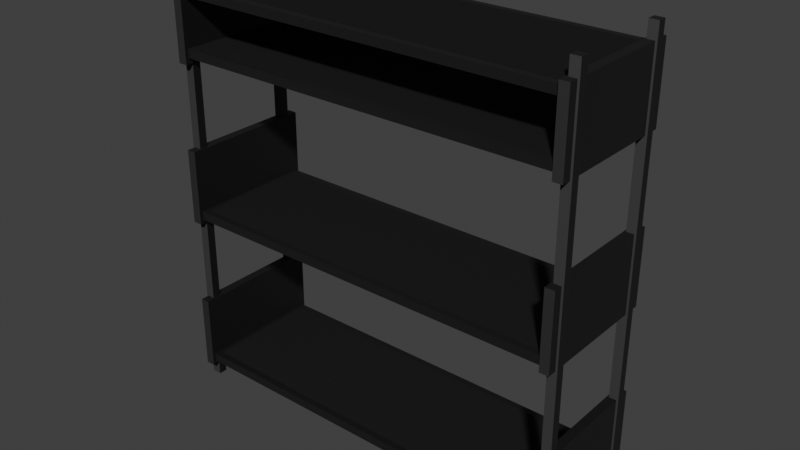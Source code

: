 # Source: rack.blend  (saved by Blender 3.3.6; exported with 4.5.12 LTS)
import bpy
from mathutils import Matrix  # noqa: F401  (used for matrix-valued properties, if any)

bpy.ops.wm.read_factory_settings(use_empty=True)
scene = bpy.context.scene
scene.name = 'Scene'

# ---- collections
col_rack = bpy.data.collections.new('rack'); scene.collection.children.link(col_rack)

# ---- images (referenced by path relative to the original .blend; pixels are not part of the script)
import os
ASSET_DIR = os.environ.get("B2B_ASSET_DIR", "")  # directory of the original .blend (textures are referenced by path, not embedded)
HERE = os.path.dirname(os.path.abspath(__file__))  # packed textures are extracted next to this script under _unpacked/

def load_image(name, relpath, width, height, colorspace="sRGB"):
    """Load a texture the original file referenced (path relative to the .blend, or extracted next to this script)."""
    p = next((c for c in (os.path.join(HERE, relpath), os.path.join(ASSET_DIR, relpath)) if relpath and os.path.exists(c)), "")
    if p:
        img = bpy.data.images.load(p, check_existing=True)
        img.name = name
    else:  # same state as the original file: an image datablock whose file is absent (Cycles renders it pink)
        img = bpy.data.images.new(name, width, height)
        img.source = "FILE"
        img.filepath = "//" + (relpath or name)
    img.colorspace_settings.name = colorspace
    return img
img_metalcladdingcontinuouswavy004_disp16_4k = load_image('MetalCladdingContinuousWavy004_DISP16_4K', 'textures/MetalCladdingContinuousWavy004_DISP16_4K.tif', 1024, 1024, 'Non-Color')
img_metalcladdingcontinuouswavy004_bump16_4k = load_image('MetalCladdingContinuousWavy004_BUMP16_4K', 'textures/MetalCladdingContinuousWavy004_BUMP16_4K.tif', 1024, 1024, 'Non-Color')
img_metalcladdingcontinuouswavy004_nrm_4k = load_image('MetalCladdingContinuousWavy004_NRM_4K', 'textures/MetalCladdingContinuousWavy004_NRM_4K.png', 1024, 1024, 'Non-Color')
img_metalcladdingcontinuouswavy004_gloss_4k = load_image('MetalCladdingContinuousWavy004_GLOSS_4K', 'textures/MetalCladdingContinuousWavy004_GLOSS_4K.jpg', 1024, 1024, 'Non-Color')
img_metalcladdingcontinuouswavy004_col_4k = load_image('MetalCladdingContinuousWavy004_COL_4K', 'textures/MetalCladdingContinuousWavy004_COL_4K.jpg', 1024, 1024, 'sRGB')
img_terrazzovenetianmattewhite001_disp16_4k = load_image('TerrazzoVenetianMatteWhite001_DISP16_4K', 'TerrazzoVenetianMatteWhite001_DISP16_4K.tif', 1024, 1024, 'Non-Color')
img_terrazzovenetianmattewhite001_bump16_4k = load_image('TerrazzoVenetianMatteWhite001_BUMP16_4K', 'TerrazzoVenetianMatteWhite001_BUMP16_4K.tif', 1024, 1024, 'Non-Color')
img_terrazzovenetianmattewhite001_nrm_4k = load_image('TerrazzoVenetianMatteWhite001_NRM_4K', 'TerrazzoVenetianMatteWhite001_NRM_4K.png', 1024, 1024, 'Non-Color')
img_terrazzovenetianmattewhite001_gloss_4k = load_image('TerrazzoVenetianMatteWhite001_GLOSS_4K', 'TerrazzoVenetianMatteWhite001_GLOSS_4K.jpg', 1024, 1024, 'Non-Color')
img_terrazzovenetianmattewhite001_ao_4k = load_image('TerrazzoVenetianMatteWhite001_AO_4K', 'TerrazzoVenetianMatteWhite001_AO_4K.jpg', 1024, 1024, 'Non-Color')
img_terrazzovenetianmattewhite001_col_4k = load_image('TerrazzoVenetianMatteWhite001_COL_4K', 'TerrazzoVenetianMatteWhite001_COL_4K.jpg', 1024, 1024, 'sRGB')

# ---- materials (node trees are filled in below, after node groups)
mat_metal__gray = bpy.data.materials.new('Metal  Gray')
mat_metal__gray.displacement_method = 'BOTH'
mat_metal__gray.use_transparent_shadow = False
mat_terrazo_black = bpy.data.materials.new('Terrazo Black')
mat_terrazo_black.displacement_method = 'BOTH'
mat_terrazo_black.use_transparent_shadow = False

# ---- node groups
ng_poliigon_adjustments_001 = bpy.data.node_groups.new('.Poliigon_Adjustments.001', 'ShaderNodeTree')
_s = ng_poliigon_adjustments_001.interface.new_socket(name='Base Color', in_out='OUTPUT', socket_type='NodeSocketColor')
_s.default_value = (0.0, 0.0, 0.0, 0.0)
_s = ng_poliigon_adjustments_001.interface.new_socket(name='Subsurface Color', in_out='OUTPUT', socket_type='NodeSocketColor')
_s = ng_poliigon_adjustments_001.interface.new_socket(name='Metalness', in_out='OUTPUT', socket_type='NodeSocketFloat')
_s = ng_poliigon_adjustments_001.interface.new_socket(name='Roughness', in_out='OUTPUT', socket_type='NodeSocketFloat')
_s.min_value = 0.0
_s.max_value = 0.0
_s = ng_poliigon_adjustments_001.interface.new_socket(name='Transmission', in_out='OUTPUT', socket_type='NodeSocketFloat')
_s = ng_poliigon_adjustments_001.interface.new_socket(name='Alpha', in_out='OUTPUT', socket_type='NodeSocketFloat')
_s.default_value = 0.01
_s.min_value = -1e+04
_s.max_value = 1e+04
_s = ng_poliigon_adjustments_001.interface.new_socket(name='Normal', in_out='OUTPUT', socket_type='NodeSocketVector')
_s = ng_poliigon_adjustments_001.interface.new_socket(name='Height', in_out='OUTPUT', socket_type='NodeSocketFloat')
_s = ng_poliigon_adjustments_001.interface.new_socket(name='Scale', in_out='INPUT', socket_type='NodeSocketFloat')
_s.default_value = 1.0
_s.min_value = 0.0
_s.max_value = 1000.0
_s = ng_poliigon_adjustments_001.interface.new_socket(name='COLOR', in_out='INPUT', socket_type='NodeSocketColor')
_s.default_value = (1.0, 1.0, 1.0, 1.0)
_s = ng_poliigon_adjustments_001.interface.new_socket(name='Hue Adj.', in_out='INPUT', socket_type='NodeSocketFloat')
_s.min_value = -10.0
_s.max_value = 10.0
_s = ng_poliigon_adjustments_001.interface.new_socket(name='Saturation Adj.', in_out='INPUT', socket_type='NodeSocketFloat')
_s.min_value = -10.0
_s.max_value = 10.0
_s = ng_poliigon_adjustments_001.interface.new_socket(name='Value Adj.', in_out='INPUT', socket_type='NodeSocketFloat')
_s.min_value = -10.0
_s.max_value = 10.0
_s = ng_poliigon_adjustments_001.interface.new_socket(name='Brightness Adj.', in_out='INPUT', socket_type='NodeSocketFloat')
_s.min_value = -10.0
_s.max_value = 10.0
_s = ng_poliigon_adjustments_001.interface.new_socket(name='Contrast Adj.', in_out='INPUT', socket_type='NodeSocketFloat')
_s.min_value = -10.0
_s.max_value = 10.0
_s = ng_poliigon_adjustments_001.interface.new_socket(name='SSS', in_out='INPUT', socket_type='NodeSocketColor')
_s = ng_poliigon_adjustments_001.interface.new_socket(name='Subsurface Multiplier', in_out='INPUT', socket_type='NodeSocketFloat')
_s = ng_poliigon_adjustments_001.interface.new_socket(name='METALNESS', in_out='INPUT', socket_type='NodeSocketColor')
_s = ng_poliigon_adjustments_001.interface.new_socket(name='ROUGHNESS', in_out='INPUT', socket_type='NodeSocketColor')
_s.default_value = (0.8, 0.8, 0.8, 1.0)
_s = ng_poliigon_adjustments_001.interface.new_socket(name='Roughness Adj.', in_out='INPUT', socket_type='NodeSocketFloat')
_s.min_value = 0.0
_s.max_value = 10.0
_s = ng_poliigon_adjustments_001.interface.new_socket(name='Alpha', in_out='INPUT', socket_type='NodeSocketFloat')
_s.default_value = 1.0
_s.min_value = 0.0
_s.max_value = 1.0
_s = ng_poliigon_adjustments_001.interface.new_socket(name='DISPLACEMENT', in_out='INPUT', socket_type='NodeSocketColor')
_s = ng_poliigon_adjustments_001.interface.new_socket(name='Displacement Strength', in_out='INPUT', socket_type='NodeSocketFloat')
_s.min_value = -100.0
_s.max_value = 100.0
_s = ng_poliigon_adjustments_001.interface.new_socket(name='Displacement Mid-level', in_out='INPUT', socket_type='NodeSocketFloat')
_s.min_value = -100.0
_s.max_value = 100.0
_s = ng_poliigon_adjustments_001.interface.new_socket(name='Normal', in_out='INPUT', socket_type='NodeSocketVector')
_s = ng_poliigon_adjustments_001.interface.new_socket(name='Transmission', in_out='INPUT', socket_type='NodeSocketFloat')
_N = ng_poliigon_adjustments_001.nodes; _L = ng_poliigon_adjustments_001.links
n0 = _N.new('ShaderNodeHueSaturation'); n0.name = 'COLOR Adjust'; n0.location = (-60, 320)
n0.label = 'COLOR Adjust'
n1 = _N.new('ShaderNodeMath'); n1.name = 'ROUGHNESS Multiply'; n1.location = (-74, -60)
n1.label = 'ROUGHNESS Multiply'
n1.hide = True
n1.operation = 'MULTIPLY'
n2 = _N.new('ShaderNodeMath'); n2.name = 'ROUGHNESS Fix Pre'; n2.location = (-74, -140)
n2.label = 'ROUGHNESS Fix Pre'
n2.hide = True
n2.operation = 'SUBTRACT'
n2.inputs[1].default_value = 1.0
n3 = _N.new('ShaderNodeMath'); n3.name = 'Disp Fix Mult'; n3.location = (-74, -319)
n3.label = 'Disp Fix Mult'
n3.hide = True
n3.operation = 'MULTIPLY'
n4 = _N.new('ShaderNodeBrightContrast'); n4.name = 'Bright/Contrast'; n4.location = (127, 220)
n5 = _N.new('ShaderNodeMath'); n5.name = 'Roughness Fix'; n5.location = (127, -100)
n5.label = 'Roughness Fix'
n5.hide = True
n6 = _N.new('ShaderNodeMath'); n6.name = 'Math.010'; n6.location = (127, 20)
n6.hide = True
n6.operation = 'MULTIPLY'
n6.use_clamp = True
n7 = _N.new('NodeGroupOutput'); n7.name = 'Group Output'; n7.location = (385, 80)
n8 = _N.new('ShaderNodeMath'); n8.name = 'Disp Fix'; n8.location = (127, -270)
n8.label = 'Disp Fix'
n8.hide = True
n9 = _N.new('ShaderNodeMath'); n9.name = 'Math.002'; n9.location = (-242, 320)
n9.hide = True
n9.operation = 'DIVIDE'
n9.inputs[1].default_value = 20.0
n10 = _N.new('ShaderNodeMath'); n10.name = 'Math.004'; n10.location = (-242, 280)
n10.hide = True
n10.operation = 'DIVIDE'
n10.inputs[1].default_value = 10.0
n11 = _N.new('ShaderNodeMath'); n11.name = 'Math.006'; n11.location = (-242, 240)
n11.hide = True
n11.operation = 'DIVIDE'
n11.inputs[1].default_value = 10.0
n12 = _N.new('ShaderNodeMath'); n12.name = 'Math.007'; n12.location = (-242, 140)
n12.hide = True
n12.operation = 'MULTIPLY'
n12.inputs[1].default_value = 0.1
n13 = _N.new('ShaderNodeMath'); n13.name = 'Math.008'; n13.location = (-242, 100)
n13.hide = True
n13.operation = 'MULTIPLY'
n13.inputs[1].default_value = 0.1
n14 = _N.new('ShaderNodeMath'); n14.name = 'Roughness'; n14.location = (-242, -100)
n14.label = 'Roughness'
n14.hide = True
n14.inputs[1].default_value = 1.0
n15 = _N.new('ShaderNodeInvert'); n15.name = 'Disp Fix Invert'; n15.location = (-242, -319)
n15.label = 'Disp Fix Invert'
n15.hide = True
n16 = _N.new('ShaderNodeMath'); n16.name = 'DISPLACEMENT Adjust'; n16.location = (-242, -216)
n16.label = 'DISPLACEMENT Adjust'
n16.hide = True
n16.operation = 'MULTIPLY'
n17 = _N.new('ShaderNodeMath'); n17.name = 'Math.001'; n17.location = (-420, 320)
n17.hide = True
n17.inputs[1].default_value = 10.0
n18 = _N.new('ShaderNodeMath'); n18.name = 'Math.003'; n18.location = (-420, 280)
n18.hide = True
n18.inputs[1].default_value = 10.0
n19 = _N.new('ShaderNodeMath'); n19.name = 'Math.005'; n19.location = (-420, 240)
n19.hide = True
n19.inputs[1].default_value = 10.0
n20 = _N.new('ShaderNodeMath'); n20.name = 'DISPLACEMENT Height'; n20.location = (-74, -270)
n20.label = 'DISPLACEMENT Height'
n20.hide = True
n21 = _N.new('NodeGroupInput'); n21.name = 'Group Input'; n21.location = (-740, 140)
_L.new(n1.outputs[0], n5.inputs[0])
_L.new(n2.outputs[0], n5.inputs[1])
_L.new(n0.outputs[0], n4.inputs[0])
_L.new(n21.outputs[5], n12.inputs[0])
_L.new(n21.outputs[6], n13.inputs[0])
_L.new(n4.outputs[0], n7.inputs[0])
_L.new(n5.outputs[0], n7.inputs[3])
_L.new(n21.outputs[11], n14.inputs[0])
_L.new(n21.outputs[1], n0.inputs[4])
_L.new(n14.outputs[0], n1.inputs[1])
_L.new(n14.outputs[0], n2.inputs[0])
_L.new(n21.outputs[10], n1.inputs[0])
_L.new(n21.outputs[12], n7.inputs[5])
_L.new(n21.outputs[9], n7.inputs[2])
_L.new(n21.outputs[2], n17.inputs[0])
_L.new(n17.outputs[0], n9.inputs[0])
_L.new(n18.outputs[0], n10.inputs[0])
_L.new(n21.outputs[3], n18.inputs[0])
_L.new(n19.outputs[0], n11.inputs[0])
_L.new(n21.outputs[4], n19.inputs[0])
_L.new(n9.outputs[0], n0.inputs[0])
_L.new(n10.outputs[0], n0.inputs[1])
_L.new(n11.outputs[0], n0.inputs[2])
_L.new(n12.outputs[0], n4.inputs[1])
_L.new(n13.outputs[0], n4.inputs[2])
_L.new(n16.outputs[0], n20.inputs[0])
_L.new(n20.outputs[0], n8.inputs[0])
_L.new(n15.outputs[0], n3.inputs[0])
_L.new(n3.outputs[0], n8.inputs[1])
_L.new(n21.outputs[13], n16.inputs[0])
_L.new(n21.outputs[15], n20.inputs[1])
_L.new(n21.outputs[16], n7.inputs[6])
_L.new(n21.outputs[14], n16.inputs[1])
_L.new(n21.outputs[14], n15.inputs[1])
_L.new(n21.outputs[7], n6.inputs[0])
_L.new(n6.outputs[0], n7.inputs[1])
_L.new(n21.outputs[8], n6.inputs[1])
_L.new(n8.outputs[0], n7.inputs[7])
_L.new(n21.outputs[17], n7.inputs[4])
n7.is_active_output = True
ng_simple_uv_mapping_004 = bpy.data.node_groups.new('.simple_uv_mapping.004', 'ShaderNodeTree')
_s = ng_simple_uv_mapping_004.interface.new_socket(name='UV', in_out='OUTPUT', socket_type='NodeSocketVector')
_s = ng_simple_uv_mapping_004.interface.new_socket(name='UV', in_out='INPUT', socket_type='NodeSocketVector')
_s.min_value = -1e+04
_s.max_value = 1e+04
_s = ng_simple_uv_mapping_004.interface.new_socket(name='Scale', in_out='INPUT', socket_type='NodeSocketFloat')
_s.default_value = 1.0
_s.min_value = 0.0
_s.max_value = 500.0
_s = ng_simple_uv_mapping_004.interface.new_socket(name='Aspect Ratio', in_out='INPUT', socket_type='NodeSocketFloat')
_s.default_value = 1.0
_s.min_value = 0.0
_s.max_value = 2.0
_s = ng_simple_uv_mapping_004.interface.new_socket(name='Translate X', in_out='INPUT', socket_type='NodeSocketFloat')
_s.min_value = -50.0
_s.max_value = 50.0
_s = ng_simple_uv_mapping_004.interface.new_socket(name='Translate Y', in_out='INPUT', socket_type='NodeSocketFloat')
_s.min_value = -50.0
_s.max_value = 50.0
_s = ng_simple_uv_mapping_004.interface.new_socket(name='Rotation', in_out='INPUT', socket_type='NodeSocketFloat')
_s.min_value = -360.0
_s.max_value = 360.0
_N = ng_simple_uv_mapping_004.nodes; _L = ng_simple_uv_mapping_004.links
n0 = _N.new('ShaderNodeCombineXYZ'); n0.name = 'Combine XYZ'; n0.location = (54, -485)
n0.hide = True
n1 = _N.new('ShaderNodeCombineXYZ'); n1.name = 'Combine XYZ.001'; n1.location = (365, -373)
n1.hide = True
n1.inputs[0].default_value = 1.0
n1.inputs[2].default_value = 1.0
n2 = _N.new('NodeFrame'); n2.name = 'Frame'; n2.location = (-1436, 874)
n2.label = 'Scale'
n2.width = 200
n2.label_size = 64
n3 = _N.new('NodeFrame'); n3.name = 'Frame.001'; n3.location = (-976, 544)
n3.label = 'Aspect Adjust'
n3.width = 369
n3.label_size = 64
n4 = _N.new('NodeFrame'); n4.name = 'Frame.002'; n4.location = (-284, 656)
n4.label = 'Translate'
n4.width = 360
n4.label_size = 64
n5 = _N.new('NodeFrame'); n5.name = 'Frame.003'; n5.location = (800, 800)
n5.label = 'Rotation'
n5.width = 360
n5.label_size = 64
n6 = _N.new('NodeGroupInput'); n6.name = 'Group Input'; n6.location = (-1082, 127)
n7 = _N.new('NodeGroupOutput'); n7.name = 'Group Output'; n7.location = (492, 262)
n8 = _N.new('ShaderNodeMath'); n8.name = 'Math'; n8.location = (-653, -630)
n8.hide = True
n8.operation = 'RADIANS'
n9 = _N.new('ShaderNodeVectorMath'); n9.name = 'Vector Math'; n9.location = (608, -646)
n9.hide = True
n9.operation = 'MULTIPLY'
n10 = _N.new('ShaderNodeVectorMath'); n10.name = 'Vector Math.001'; n10.location = (214, -430)
n10.hide = True
n11 = _N.new('ShaderNodeVectorMath'); n11.name = 'Vector Math.002'; n11.location = (533, -317)
n11.hide = True
n11.operation = 'MULTIPLY'
n12 = _N.new('ShaderNodeVectorRotate'); n12.name = 'Vector Rotate'; n12.location = (-492, -573)
n12.hide = True
n0.parent = n4
n1.parent = n3
n8.parent = n5
n9.parent = n2
n10.parent = n4
n11.parent = n3
n12.parent = n5
_L.new(n6.outputs[0], n9.inputs[0])
_L.new(n6.outputs[3], n0.inputs[0])
_L.new(n6.outputs[4], n0.inputs[1])
_L.new(n6.outputs[2], n1.inputs[1])
_L.new(n9.outputs[0], n11.inputs[0])
_L.new(n0.outputs[0], n10.inputs[1])
_L.new(n11.outputs[0], n10.inputs[0])
_L.new(n1.outputs[0], n11.inputs[1])
_L.new(n6.outputs[1], n9.inputs[1])
_L.new(n10.outputs[0], n12.inputs[0])
_L.new(n6.outputs[5], n8.inputs[0])
_L.new(n12.outputs[0], n7.inputs[0])
_L.new(n8.outputs[0], n12.inputs[3])
n7.is_active_output = True
ng_metalcladdingcontinuouswavy004_4k = bpy.data.node_groups.new('MetalCladdingContinuousWavy004_4K', 'ShaderNodeTree')
_s = ng_metalcladdingcontinuouswavy004_4k.interface.new_socket(name='Base Color', in_out='OUTPUT', socket_type='NodeSocketColor')
_s.default_value = (0.0, 0.0, 0.0, 0.0)
_s = ng_metalcladdingcontinuouswavy004_4k.interface.new_socket(name='Subsurface Color', in_out='OUTPUT', socket_type='NodeSocketColor')
_s = ng_metalcladdingcontinuouswavy004_4k.interface.new_socket(name='Metalness', in_out='OUTPUT', socket_type='NodeSocketFloat')
_s = ng_metalcladdingcontinuouswavy004_4k.interface.new_socket(name='Roughness', in_out='OUTPUT', socket_type='NodeSocketFloat')
_s.min_value = 0.0
_s.max_value = 0.0
_s = ng_metalcladdingcontinuouswavy004_4k.interface.new_socket(name='Transmission', in_out='OUTPUT', socket_type='NodeSocketFloat')
_s = ng_metalcladdingcontinuouswavy004_4k.interface.new_socket(name='Alpha', in_out='OUTPUT', socket_type='NodeSocketFloat')
_s.default_value = 0.01
_s.min_value = -1e+04
_s.max_value = 1e+04
_s = ng_metalcladdingcontinuouswavy004_4k.interface.new_socket(name='Normal', in_out='OUTPUT', socket_type='NodeSocketVector')
_s = ng_metalcladdingcontinuouswavy004_4k.interface.new_socket(name='Height', in_out='OUTPUT', socket_type='NodeSocketFloat')
_s = ng_metalcladdingcontinuouswavy004_4k.interface.new_socket(name='UV', in_out='INPUT', socket_type='NodeSocketVector')
_s.default_value = (0.5, 0.5, 0.5)
_s.min_value = -1e+04
_s.max_value = 1e+04
_s = ng_metalcladdingcontinuouswavy004_4k.interface.new_socket(name='Scale', in_out='INPUT', socket_type='NodeSocketFloat')
_s.default_value = 1.0
_s.min_value = 0.0
_s.max_value = 100.0
_s = ng_metalcladdingcontinuouswavy004_4k.interface.new_socket(name='Aspect Ratio', in_out='INPUT', socket_type='NodeSocketFloat')
_s.default_value = 1.0
_s.min_value = 0.0
_s.max_value = 1.0
_s = ng_metalcladdingcontinuouswavy004_4k.interface.new_socket(name='Translate X', in_out='INPUT', socket_type='NodeSocketFloat')
_s.min_value = -100.0
_s.max_value = 100.0
_s = ng_metalcladdingcontinuouswavy004_4k.interface.new_socket(name='Translate Y', in_out='INPUT', socket_type='NodeSocketFloat')
_s.min_value = -100.0
_s.max_value = 100.0
_s = ng_metalcladdingcontinuouswavy004_4k.interface.new_socket(name='Global Rotation', in_out='INPUT', socket_type='NodeSocketFloat')
_s.min_value = -360.0
_s.max_value = 360.0
_s = ng_metalcladdingcontinuouswavy004_4k.interface.new_socket(name='Color Hue Adj.', in_out='INPUT', socket_type='NodeSocketFloat')
_s.min_value = -10.0
_s.max_value = 10.0
_s = ng_metalcladdingcontinuouswavy004_4k.interface.new_socket(name='Color Saturation Adj.', in_out='INPUT', socket_type='NodeSocketFloat')
_s.min_value = -10.0
_s.max_value = 10.0
_s = ng_metalcladdingcontinuouswavy004_4k.interface.new_socket(name='Color Value Adj.', in_out='INPUT', socket_type='NodeSocketFloat')
_s.min_value = -10.0
_s.max_value = 10.0
_s = ng_metalcladdingcontinuouswavy004_4k.interface.new_socket(name='Color Brightness Adj.', in_out='INPUT', socket_type='NodeSocketFloat')
_s.min_value = -10.0
_s.max_value = 10.0
_s = ng_metalcladdingcontinuouswavy004_4k.interface.new_socket(name='Color Contrast Adj.', in_out='INPUT', socket_type='NodeSocketFloat')
_s.min_value = -10.0
_s.max_value = 10.0
_s = ng_metalcladdingcontinuouswavy004_4k.interface.new_socket(name='AO Strength', in_out='INPUT', socket_type='NodeSocketFloat')
_s.default_value = 1.0
_s.min_value = 0.0
_s.max_value = 1.0
_s = ng_metalcladdingcontinuouswavy004_4k.interface.new_socket(name='Roughness Adj.', in_out='INPUT', socket_type='NodeSocketFloat')
_s.min_value = -1.0
_s.max_value = 1.0
_s = ng_metalcladdingcontinuouswavy004_4k.interface.new_socket(name='Normal Strength', in_out='INPUT', socket_type='NodeSocketFloat')
_s.default_value = 1.0
_s.min_value = 0.0
_s.max_value = 1.0
_s = ng_metalcladdingcontinuouswavy004_4k.interface.new_socket(name='Displacement Strength', in_out='INPUT', socket_type='NodeSocketFloat')
_s.min_value = -10.0
_s.max_value = 10.0
_s = ng_metalcladdingcontinuouswavy004_4k.interface.new_socket(name='Displacement Mid-Level', in_out='INPUT', socket_type='NodeSocketFloat')
_s.min_value = -10.0
_s.max_value = 10.0
_s = ng_metalcladdingcontinuouswavy004_4k.interface.new_socket(name='Bump Strength', in_out='INPUT', socket_type='NodeSocketFloat')
_s.min_value = 0.0
_s.max_value = 90.0
_s = ng_metalcladdingcontinuouswavy004_4k.interface.new_socket(name='Subsurface Multiplier', in_out='INPUT', socket_type='NodeSocketFloat')
_s.default_value = 0.01
_s.min_value = 0.0
_N = ng_metalcladdingcontinuouswavy004_4k.nodes; _L = ng_metalcladdingcontinuouswavy004_4k.links
n0 = _N.new('NodeFrame'); n0.name = 'MapsFrame'; n0.location = (-470, 282)
n0.label = 'Maps'
n0.width = 555
n0.label_size = 50
n1 = _N.new('NodeGroupOutput'); n1.name = 'Group Output'; n1.location = (720, 260)
n2 = _N.new('NodeGroupInput'); n2.name = 'Group Input'; n2.location = (-1069, 82)
n2.width = 167
n3 = _N.new('ShaderNodeGroup'); n3.name = 'Poliigon Adjustments Group'; n3.location = (157, 273)
n3.label = 'Poliigon Adjustments Group'
n3.width = 211
n3.node_tree = ng_poliigon_adjustments_001
n3.inputs[7].default_value = (0.0, 0.0, 0.0, 1.0)
n3.inputs[9].default_value = (0.0, 0.0, 0.0, 1.0)
n3.inputs[12].default_value = 1.0
n3.inputs[17].default_value = 0.0
n4 = _N.new('ShaderNodeTexImage'); n4.name = 'DISPLACEMENT'; n4.location = (30, -355)
n4.label = 'DISPLACEMENT'
n4.width = 140
n4.hide = True
n4.image = img_metalcladdingcontinuouswavy004_disp16_4k
n5 = _N.new('ShaderNodeTexImage'); n5.name = 'BUMP'; n5.location = (30, -515)
n5.label = 'BUMP'
n5.width = 140
n5.hide = True
n5.image = img_metalcladdingcontinuouswavy004_bump16_4k
n6 = _N.new('ShaderNodeTexImage'); n6.name = 'NORMAL'; n6.location = (30, -469)
n6.label = 'NORMAL'
n6.width = 140
n6.hide = True
n6.image = img_metalcladdingcontinuouswavy004_nrm_4k
n7 = _N.new('ShaderNodeBump'); n7.name = 'Bump Map'; n7.location = (385, -470)
n7.label = 'Bump Map'
n7.hide = True
n7.inputs[1].default_value = 1.0
n7.inputs[2].default_value = 1.0
n8 = _N.new('ShaderNodeNormalMap'); n8.name = 'Normal Map'; n8.location = (211, -468)
n8.label = 'Normal Map'
n8.width = 141
n8.hide = True
n9 = _N.new('ShaderNodeTexImage'); n9.name = 'GLOSS'; n9.location = (30, -202)
n9.label = 'GLOSS'
n9.width = 140
n9.hide = True
n9.image = img_metalcladdingcontinuouswavy004_gloss_4k
n10 = _N.new('ShaderNodeInvert'); n10.name = 'InvertGloss'; n10.location = (216, -202)
n10.label = 'InvertGloss'
n10.hide = True
n11 = _N.new('ShaderNodeMix'); n11.name = 'AO + COLOR (Multiply)'; n11.location = (216, -124)
n11.label = 'AO + COLOR (Multiply)'
n11.hide = True
n11.data_type = 'RGBA'
n11.blend_type = 'MULTIPLY'
n11.inputs[7].default_value = (1.0, 1.0, 1.0, 1.0)
n12 = _N.new('ShaderNodeTexImage'); n12.name = 'COLOR'; n12.location = (30, -112)
n12.label = 'COLOR'
n12.width = 140
n12.hide = True
n12.image = img_metalcladdingcontinuouswavy004_col_4k
n13 = _N.new('ShaderNodeGroup'); n13.name = 'Group'; n13.location = (-799, 266)
n13.width = 188
n13.node_tree = ng_simple_uv_mapping_004
n4.parent = n0
n5.parent = n0
n6.parent = n0
n7.parent = n0
n8.parent = n0
n9.parent = n0
n10.parent = n0
n11.parent = n0
n12.parent = n0
_L.new(n9.outputs[0], n10.inputs[1])
_L.new(n6.outputs[0], n8.inputs[1])
_L.new(n12.outputs[0], n11.inputs[6])
_L.new(n2.outputs[11], n11.inputs[0])
_L.new(n2.outputs[13], n8.inputs[0])
_L.new(n11.outputs[2], n3.inputs[1])
_L.new(n10.outputs[0], n3.inputs[10])
_L.new(n2.outputs[12], n3.inputs[11])
_L.new(n2.outputs[6], n3.inputs[2])
_L.new(n2.outputs[7], n3.inputs[3])
_L.new(n2.outputs[8], n3.inputs[4])
_L.new(n2.outputs[9], n3.inputs[5])
_L.new(n5.outputs[0], n7.inputs[3])
_L.new(n2.outputs[16], n7.inputs[0])
_L.new(n2.outputs[14], n3.inputs[14])
_L.new(n4.outputs[0], n3.inputs[13])
_L.new(n2.outputs[1], n3.inputs[0])
_L.new(n3.outputs[0], n1.inputs[0])
_L.new(n3.outputs[2], n1.inputs[2])
_L.new(n3.outputs[3], n1.inputs[3])
_L.new(n3.outputs[5], n1.inputs[5])
_L.new(n3.outputs[6], n1.inputs[6])
_L.new(n8.outputs[0], n7.inputs[4])
_L.new(n2.outputs[15], n3.inputs[15])
_L.new(n3.outputs[1], n1.inputs[1])
_L.new(n2.outputs[17], n3.inputs[8])
_L.new(n13.outputs[0], n12.inputs[0])
_L.new(n13.outputs[0], n9.inputs[0])
_L.new(n13.outputs[0], n4.inputs[0])
_L.new(n13.outputs[0], n6.inputs[0])
_L.new(n13.outputs[0], n5.inputs[0])
_L.new(n2.outputs[0], n13.inputs[0])
_L.new(n2.outputs[1], n13.inputs[1])
_L.new(n2.outputs[2], n13.inputs[2])
_L.new(n2.outputs[3], n13.inputs[3])
_L.new(n2.outputs[4], n13.inputs[4])
_L.new(n2.outputs[5], n13.inputs[5])
_L.new(n3.outputs[7], n1.inputs[7])
_L.new(n3.outputs[4], n1.inputs[4])
_L.new(n2.outputs[10], n3.inputs[6])
_L.new(n7.outputs[0], n3.inputs[16])
n1.is_active_output = True
ng_simple_uv_mapping = bpy.data.node_groups.new('.simple_uv_mapping', 'ShaderNodeTree')
_s = ng_simple_uv_mapping.interface.new_socket(name='UV', in_out='OUTPUT', socket_type='NodeSocketVector')
_s = ng_simple_uv_mapping.interface.new_socket(name='UV', in_out='INPUT', socket_type='NodeSocketVector')
_s.min_value = -1e+04
_s.max_value = 1e+04
_s = ng_simple_uv_mapping.interface.new_socket(name='Scale', in_out='INPUT', socket_type='NodeSocketFloat')
_s.default_value = 1.0
_s.min_value = 0.0
_s.max_value = 500.0
_s = ng_simple_uv_mapping.interface.new_socket(name='Aspect Ratio', in_out='INPUT', socket_type='NodeSocketFloat')
_s.default_value = 1.0
_s.min_value = 0.0
_s.max_value = 2.0
_s = ng_simple_uv_mapping.interface.new_socket(name='Translate X', in_out='INPUT', socket_type='NodeSocketFloat')
_s.min_value = -50.0
_s.max_value = 50.0
_s = ng_simple_uv_mapping.interface.new_socket(name='Translate Y', in_out='INPUT', socket_type='NodeSocketFloat')
_s.min_value = -50.0
_s.max_value = 50.0
_s = ng_simple_uv_mapping.interface.new_socket(name='Rotation', in_out='INPUT', socket_type='NodeSocketFloat')
_s.min_value = -360.0
_s.max_value = 360.0
_N = ng_simple_uv_mapping.nodes; _L = ng_simple_uv_mapping.links
n0 = _N.new('ShaderNodeCombineXYZ'); n0.name = 'Combine XYZ'; n0.location = (54, -485)
n0.hide = True
n1 = _N.new('ShaderNodeCombineXYZ'); n1.name = 'Combine XYZ.001'; n1.location = (365, -373)
n1.hide = True
n1.inputs[0].default_value = 1.0
n1.inputs[2].default_value = 1.0
n2 = _N.new('NodeFrame'); n2.name = 'Frame'; n2.location = (-1436, 874)
n2.label = 'Scale'
n2.width = 200
n2.label_size = 64
n3 = _N.new('NodeFrame'); n3.name = 'Frame.001'; n3.location = (-976, 544)
n3.label = 'Aspect Adjust'
n3.width = 369
n3.label_size = 64
n4 = _N.new('NodeFrame'); n4.name = 'Frame.002'; n4.location = (-284, 656)
n4.label = 'Translate'
n4.width = 360
n4.label_size = 64
n5 = _N.new('NodeFrame'); n5.name = 'Frame.003'; n5.location = (800, 800)
n5.label = 'Rotation'
n5.width = 360
n5.label_size = 64
n6 = _N.new('NodeGroupInput'); n6.name = 'Group Input'; n6.location = (-1082, 127)
n7 = _N.new('NodeGroupOutput'); n7.name = 'Group Output'; n7.location = (492, 262)
n8 = _N.new('ShaderNodeMath'); n8.name = 'Math'; n8.location = (-653, -630)
n8.hide = True
n8.operation = 'RADIANS'
n9 = _N.new('ShaderNodeVectorMath'); n9.name = 'Vector Math'; n9.location = (608, -646)
n9.hide = True
n9.operation = 'MULTIPLY'
n10 = _N.new('ShaderNodeVectorMath'); n10.name = 'Vector Math.001'; n10.location = (214, -430)
n10.hide = True
n11 = _N.new('ShaderNodeVectorMath'); n11.name = 'Vector Math.002'; n11.location = (533, -317)
n11.hide = True
n11.operation = 'MULTIPLY'
n12 = _N.new('ShaderNodeVectorRotate'); n12.name = 'Vector Rotate'; n12.location = (-492, -573)
n12.hide = True
n0.parent = n4
n1.parent = n3
n8.parent = n5
n9.parent = n2
n10.parent = n4
n11.parent = n3
n12.parent = n5
_L.new(n6.outputs[0], n9.inputs[0])
_L.new(n6.outputs[3], n0.inputs[0])
_L.new(n6.outputs[4], n0.inputs[1])
_L.new(n6.outputs[2], n1.inputs[1])
_L.new(n9.outputs[0], n11.inputs[0])
_L.new(n0.outputs[0], n10.inputs[1])
_L.new(n11.outputs[0], n10.inputs[0])
_L.new(n1.outputs[0], n11.inputs[1])
_L.new(n6.outputs[1], n9.inputs[1])
_L.new(n10.outputs[0], n12.inputs[0])
_L.new(n6.outputs[5], n8.inputs[0])
_L.new(n12.outputs[0], n7.inputs[0])
_L.new(n8.outputs[0], n12.inputs[3])
n7.is_active_output = True
ng_terrazzovenetianmattewhite001_4k = bpy.data.node_groups.new('TerrazzoVenetianMatteWhite001_4K', 'ShaderNodeTree')
_s = ng_terrazzovenetianmattewhite001_4k.interface.new_socket(name='Base Color', in_out='OUTPUT', socket_type='NodeSocketColor')
_s.default_value = (0.0, 0.0, 0.0, 0.0)
_s = ng_terrazzovenetianmattewhite001_4k.interface.new_socket(name='Subsurface Color', in_out='OUTPUT', socket_type='NodeSocketColor')
_s = ng_terrazzovenetianmattewhite001_4k.interface.new_socket(name='Metalness', in_out='OUTPUT', socket_type='NodeSocketFloat')
_s = ng_terrazzovenetianmattewhite001_4k.interface.new_socket(name='Roughness', in_out='OUTPUT', socket_type='NodeSocketFloat')
_s.min_value = 0.0
_s.max_value = 0.0
_s = ng_terrazzovenetianmattewhite001_4k.interface.new_socket(name='Transmission', in_out='OUTPUT', socket_type='NodeSocketFloat')
_s = ng_terrazzovenetianmattewhite001_4k.interface.new_socket(name='Alpha', in_out='OUTPUT', socket_type='NodeSocketFloat')
_s.default_value = 0.01
_s.min_value = -1e+04
_s.max_value = 1e+04
_s = ng_terrazzovenetianmattewhite001_4k.interface.new_socket(name='Normal', in_out='OUTPUT', socket_type='NodeSocketVector')
_s = ng_terrazzovenetianmattewhite001_4k.interface.new_socket(name='Height', in_out='OUTPUT', socket_type='NodeSocketFloat')
_s = ng_terrazzovenetianmattewhite001_4k.interface.new_socket(name='UV', in_out='INPUT', socket_type='NodeSocketVector')
_s.default_value = (0.5, 0.5, 0.5)
_s.min_value = -1e+04
_s.max_value = 1e+04
_s = ng_terrazzovenetianmattewhite001_4k.interface.new_socket(name='Scale', in_out='INPUT', socket_type='NodeSocketFloat')
_s.default_value = 1.0
_s.min_value = 0.0
_s.max_value = 100.0
_s = ng_terrazzovenetianmattewhite001_4k.interface.new_socket(name='Aspect Ratio', in_out='INPUT', socket_type='NodeSocketFloat')
_s.default_value = 1.0
_s.min_value = 0.0
_s.max_value = 1.0
_s = ng_terrazzovenetianmattewhite001_4k.interface.new_socket(name='Translate X', in_out='INPUT', socket_type='NodeSocketFloat')
_s.min_value = -100.0
_s.max_value = 100.0
_s = ng_terrazzovenetianmattewhite001_4k.interface.new_socket(name='Translate Y', in_out='INPUT', socket_type='NodeSocketFloat')
_s.min_value = -100.0
_s.max_value = 100.0
_s = ng_terrazzovenetianmattewhite001_4k.interface.new_socket(name='Global Rotation', in_out='INPUT', socket_type='NodeSocketFloat')
_s.min_value = -360.0
_s.max_value = 360.0
_s = ng_terrazzovenetianmattewhite001_4k.interface.new_socket(name='Color Hue Adj.', in_out='INPUT', socket_type='NodeSocketFloat')
_s.min_value = -10.0
_s.max_value = 10.0
_s = ng_terrazzovenetianmattewhite001_4k.interface.new_socket(name='Color Saturation Adj.', in_out='INPUT', socket_type='NodeSocketFloat')
_s.min_value = -10.0
_s.max_value = 10.0
_s = ng_terrazzovenetianmattewhite001_4k.interface.new_socket(name='Color Value Adj.', in_out='INPUT', socket_type='NodeSocketFloat')
_s.min_value = -10.0
_s.max_value = 10.0
_s = ng_terrazzovenetianmattewhite001_4k.interface.new_socket(name='Color Brightness Adj.', in_out='INPUT', socket_type='NodeSocketFloat')
_s.min_value = -10.0
_s.max_value = 10.0
_s = ng_terrazzovenetianmattewhite001_4k.interface.new_socket(name='Color Contrast Adj.', in_out='INPUT', socket_type='NodeSocketFloat')
_s.min_value = -10.0
_s.max_value = 10.0
_s = ng_terrazzovenetianmattewhite001_4k.interface.new_socket(name='AO Strength', in_out='INPUT', socket_type='NodeSocketFloat')
_s.default_value = 1.0
_s.min_value = 0.0
_s.max_value = 1.0
_s = ng_terrazzovenetianmattewhite001_4k.interface.new_socket(name='Roughness Adj.', in_out='INPUT', socket_type='NodeSocketFloat')
_s.min_value = -1.0
_s.max_value = 1.0
_s = ng_terrazzovenetianmattewhite001_4k.interface.new_socket(name='Normal Strength', in_out='INPUT', socket_type='NodeSocketFloat')
_s.default_value = 1.0
_s.min_value = 0.0
_s.max_value = 1.0
_s = ng_terrazzovenetianmattewhite001_4k.interface.new_socket(name='Displacement Strength', in_out='INPUT', socket_type='NodeSocketFloat')
_s.min_value = -10.0
_s.max_value = 10.0
_s = ng_terrazzovenetianmattewhite001_4k.interface.new_socket(name='Displacement Mid-Level', in_out='INPUT', socket_type='NodeSocketFloat')
_s.min_value = -10.0
_s.max_value = 10.0
_s = ng_terrazzovenetianmattewhite001_4k.interface.new_socket(name='Bump Strength', in_out='INPUT', socket_type='NodeSocketFloat')
_s.min_value = 0.0
_s.max_value = 90.0
_s = ng_terrazzovenetianmattewhite001_4k.interface.new_socket(name='Subsurface Multiplier', in_out='INPUT', socket_type='NodeSocketFloat')
_s.default_value = 0.01
_s.min_value = 0.0
_N = ng_terrazzovenetianmattewhite001_4k.nodes; _L = ng_terrazzovenetianmattewhite001_4k.links
n0 = _N.new('NodeFrame'); n0.name = 'MapsFrame'; n0.location = (-470, 282)
n0.label = 'Maps'
n0.width = 555
n0.label_size = 50
n1 = _N.new('NodeGroupOutput'); n1.name = 'Group Output'; n1.location = (720, 260)
n2 = _N.new('NodeGroupInput'); n2.name = 'Group Input'; n2.location = (-1069, 82)
n2.width = 167
n3 = _N.new('ShaderNodeGroup'); n3.name = 'Poliigon Adjustments Group'; n3.location = (157, 273)
n3.label = 'Poliigon Adjustments Group'
n3.width = 211
n3.node_tree = ng_poliigon_adjustments_001
n3.inputs[7].default_value = (0.0, 0.0, 0.0, 1.0)
n3.inputs[9].default_value = (0.0, 0.0, 0.0, 1.0)
n3.inputs[12].default_value = 1.0
n3.inputs[17].default_value = 0.0
n4 = _N.new('ShaderNodeTexImage'); n4.name = 'DISPLACEMENT'; n4.location = (30, -355)
n4.label = 'DISPLACEMENT'
n4.width = 140
n4.hide = True
n4.image = img_terrazzovenetianmattewhite001_disp16_4k
n5 = _N.new('ShaderNodeTexImage'); n5.name = 'BUMP'; n5.location = (30, -515)
n5.label = 'BUMP'
n5.width = 140
n5.hide = True
n5.image = img_terrazzovenetianmattewhite001_bump16_4k
n6 = _N.new('ShaderNodeTexImage'); n6.name = 'NORMAL'; n6.location = (30, -469)
n6.label = 'NORMAL'
n6.width = 140
n6.hide = True
n6.image = img_terrazzovenetianmattewhite001_nrm_4k
n7 = _N.new('ShaderNodeBump'); n7.name = 'Bump Map'; n7.location = (385, -470)
n7.label = 'Bump Map'
n7.hide = True
n7.inputs[1].default_value = 1.0
n7.inputs[2].default_value = 1.0
n8 = _N.new('ShaderNodeNormalMap'); n8.name = 'Normal Map'; n8.location = (211, -468)
n8.label = 'Normal Map'
n8.width = 141
n8.hide = True
n9 = _N.new('ShaderNodeTexImage'); n9.name = 'GLOSS'; n9.location = (30, -202)
n9.label = 'GLOSS'
n9.width = 140
n9.hide = True
n9.image = img_terrazzovenetianmattewhite001_gloss_4k
n10 = _N.new('ShaderNodeInvert'); n10.name = 'InvertGloss'; n10.location = (216, -202)
n10.label = 'InvertGloss'
n10.hide = True
n11 = _N.new('ShaderNodeTexImage'); n11.name = 'AO'; n11.location = (30, -157)
n11.label = 'AO'
n11.width = 140
n11.hide = True
n11.image = img_terrazzovenetianmattewhite001_ao_4k
n12 = _N.new('ShaderNodeMix'); n12.name = 'AO + COLOR (Multiply)'; n12.location = (216, -124)
n12.label = 'AO + COLOR (Multiply)'
n12.hide = True
n12.data_type = 'RGBA'
n12.blend_type = 'MULTIPLY'
n13 = _N.new('ShaderNodeTexImage'); n13.name = 'COLOR'; n13.location = (30, -112)
n13.label = 'COLOR'
n13.width = 140
n13.hide = True
n13.image = img_terrazzovenetianmattewhite001_col_4k
n14 = _N.new('ShaderNodeGroup'); n14.name = 'Group'; n14.location = (-799, 266)
n14.width = 188
n14.node_tree = ng_simple_uv_mapping
n4.parent = n0
n5.parent = n0
n6.parent = n0
n7.parent = n0
n8.parent = n0
n9.parent = n0
n10.parent = n0
n11.parent = n0
n12.parent = n0
n13.parent = n0
_L.new(n9.outputs[0], n10.inputs[1])
_L.new(n6.outputs[0], n8.inputs[1])
_L.new(n13.outputs[0], n12.inputs[6])
_L.new(n2.outputs[11], n12.inputs[0])
_L.new(n2.outputs[13], n8.inputs[0])
_L.new(n12.outputs[2], n3.inputs[1])
_L.new(n10.outputs[0], n3.inputs[10])
_L.new(n2.outputs[12], n3.inputs[11])
_L.new(n2.outputs[6], n3.inputs[2])
_L.new(n2.outputs[7], n3.inputs[3])
_L.new(n2.outputs[8], n3.inputs[4])
_L.new(n2.outputs[9], n3.inputs[5])
_L.new(n5.outputs[0], n7.inputs[3])
_L.new(n2.outputs[16], n7.inputs[0])
_L.new(n11.outputs[0], n12.inputs[7])
_L.new(n2.outputs[14], n3.inputs[14])
_L.new(n4.outputs[0], n3.inputs[13])
_L.new(n2.outputs[1], n3.inputs[0])
_L.new(n3.outputs[0], n1.inputs[0])
_L.new(n3.outputs[2], n1.inputs[2])
_L.new(n3.outputs[3], n1.inputs[3])
_L.new(n3.outputs[5], n1.inputs[5])
_L.new(n3.outputs[6], n1.inputs[6])
_L.new(n8.outputs[0], n7.inputs[4])
_L.new(n2.outputs[15], n3.inputs[15])
_L.new(n3.outputs[1], n1.inputs[1])
_L.new(n2.outputs[17], n3.inputs[8])
_L.new(n14.outputs[0], n13.inputs[0])
_L.new(n14.outputs[0], n11.inputs[0])
_L.new(n14.outputs[0], n9.inputs[0])
_L.new(n14.outputs[0], n4.inputs[0])
_L.new(n14.outputs[0], n6.inputs[0])
_L.new(n14.outputs[0], n5.inputs[0])
_L.new(n2.outputs[0], n14.inputs[0])
_L.new(n2.outputs[1], n14.inputs[1])
_L.new(n2.outputs[2], n14.inputs[2])
_L.new(n2.outputs[3], n14.inputs[3])
_L.new(n2.outputs[4], n14.inputs[4])
_L.new(n2.outputs[5], n14.inputs[5])
_L.new(n3.outputs[7], n1.inputs[7])
_L.new(n3.outputs[4], n1.inputs[4])
_L.new(n2.outputs[10], n3.inputs[6])
_L.new(n7.outputs[0], n3.inputs[16])
n1.is_active_output = True

# ---- material node trees
mat_metal__gray.use_nodes = True; mat_metal__gray.node_tree.nodes.clear()
_N = mat_metal__gray.node_tree.nodes; _L = mat_metal__gray.node_tree.links
n0 = _N.new('ShaderNodeTexCoord'); n0.name = 'Texture Coordinate'; n0.location = (0, 0)
n0.width = 141
n1 = _N.new('ShaderNodeOutputMaterial'); n1.name = 'Material Output'; n1.location = (800, 200)
n2 = _N.new('ShaderNodeDisplacement'); n2.name = 'Displacement'; n2.location = (500, -429)
n2.inputs[2].default_value = 1.0
n3 = _N.new('ShaderNodeGroup'); n3.name = 'MetalCladdingContinuousWavy004_4K'; n3.location = (200, 0)
n3.label = 'MetalCladdingContinuousWavy004_4K'
n3.width = 219
n3.node_tree = ng_metalcladdingcontinuouswavy004_4k
n3.inputs[1].default_value = 1.0
n3.inputs[2].default_value = 1.0
n3.inputs[3].default_value = 0.0
n3.inputs[4].default_value = 0.0
n3.inputs[5].default_value = 0.0
n3.inputs[6].default_value = 0.0
n3.inputs[7].default_value = 0.0
n3.inputs[8].default_value = 0.0
n3.inputs[9].default_value = 0.0
n3.inputs[10].default_value = 0.0
n3.inputs[11].default_value = 1.0
n3.inputs[12].default_value = 0.0
n3.inputs[13].default_value = 1.0
n3.inputs[14].default_value = 0.0
n3.inputs[15].default_value = 0.0
n3.inputs[16].default_value = 0.05
n3.inputs[17].default_value = 0.01
n4 = _N.new('ShaderNodeBsdfPrincipled'); n4.name = 'Principled BSDF'; n4.location = (500, 200)
n4.distribution = 'GGX'
n4.subsurface_method = 'BURLEY'
n4.inputs[0].default_value = (0.01706, 0.01706, 0.01706, 1.0)
n4.inputs[3].default_value = 1.45
n4.inputs[9].default_value = (1.0, 1.0, 1.0)
n4.inputs[27].default_value = (0.0, 0.0, 0.0, 1.0)
n4.inputs[28].default_value = 1.0
_L.new(n0.outputs[2], n3.inputs[0])
_L.new(n4.outputs[0], n1.inputs[0])
_L.new(n3.outputs[2], n4.inputs[1])
_L.new(n3.outputs[3], n4.inputs[2])
_L.new(n3.outputs[5], n4.inputs[4])
_L.new(n3.outputs[6], n4.inputs[5])
_L.new(n2.outputs[0], n1.inputs[2])
_L.new(n3.outputs[7], n2.inputs[0])
_L.new(n3.outputs[4], n4.inputs[18])
n1.is_active_output = True
mat_terrazo_black.use_nodes = True; mat_terrazo_black.node_tree.nodes.clear()
_N = mat_terrazo_black.node_tree.nodes; _L = mat_terrazo_black.node_tree.links
n0 = _N.new('ShaderNodeTexCoord'); n0.name = 'Texture Coordinate'; n0.location = (0, 0)
n0.width = 141
n1 = _N.new('ShaderNodeOutputMaterial'); n1.name = 'Material Output'; n1.location = (800, 200)
n2 = _N.new('ShaderNodeDisplacement'); n2.name = 'Displacement'; n2.location = (500, -429)
n2.inputs[2].default_value = 1.0
n3 = _N.new('ShaderNodeGroup'); n3.name = 'TerrazzoVenetianMatteWhite001_4K'; n3.location = (200, 0)
n3.label = 'TerrazzoVenetianMatteWhite001_4K'
n3.width = 219
n3.node_tree = ng_terrazzovenetianmattewhite001_4k
n3.inputs[1].default_value = 1.0
n3.inputs[2].default_value = 1.0
n3.inputs[3].default_value = 0.0
n3.inputs[4].default_value = 0.0
n3.inputs[5].default_value = 0.0
n3.inputs[6].default_value = 0.0
n3.inputs[7].default_value = 0.0
n3.inputs[8].default_value = 0.0
n3.inputs[9].default_value = 0.0
n3.inputs[10].default_value = 0.0
n3.inputs[11].default_value = 1.0
n3.inputs[12].default_value = 0.0
n3.inputs[13].default_value = 1.0
n3.inputs[14].default_value = 0.0
n3.inputs[15].default_value = 0.0
n3.inputs[16].default_value = 0.05
n3.inputs[17].default_value = 0.01
n4 = _N.new('ShaderNodeBsdfPrincipled'); n4.name = 'Principled BSDF'; n4.location = (500, 200)
n4.distribution = 'GGX'
n4.subsurface_method = 'BURLEY'
n4.inputs[0].default_value = (0.002706, 0.002706, 0.002706, 1.0)
n4.inputs[3].default_value = 1.45
n4.inputs[9].default_value = (1.0, 1.0, 1.0)
n4.inputs[27].default_value = (0.0, 0.0, 0.0, 1.0)
n4.inputs[28].default_value = 1.0
_L.new(n0.outputs[2], n3.inputs[0])
_L.new(n4.outputs[0], n1.inputs[0])
_L.new(n3.outputs[2], n4.inputs[1])
_L.new(n3.outputs[3], n4.inputs[2])
_L.new(n3.outputs[5], n4.inputs[4])
_L.new(n3.outputs[6], n4.inputs[5])
_L.new(n2.outputs[0], n1.inputs[2])
_L.new(n3.outputs[7], n2.inputs[0])
_L.new(n3.outputs[4], n4.inputs[18])
n1.is_active_output = True

# ---- world
world_world = bpy.data.worlds.new('World'); scene.world = world_world
world_world.use_nodes = True; world_world.node_tree.nodes.clear()
_N = world_world.node_tree.nodes; _L = world_world.node_tree.links
n0 = _N.new('ShaderNodeOutputWorld'); n0.name = 'World Output'; n0.location = (300, 300)
n1 = _N.new('ShaderNodeBackground'); n1.name = 'Background'; n1.location = (10, 300)
n1.inputs[0].default_value = (0.05088, 0.05088, 0.05088, 1.0)
_L.new(n1.outputs[0], n0.inputs[0])
n0.is_active_output = True
world_world.color = (0.05088, 0.05088, 0.05088)
world_world.use_sun_shadow = False
world_world.sun_shadow_jitter_overblur = 0.0

# ---- meshes
me_cube_027 = bpy.data.meshes.new('Cube.027')
me_cube_027.from_pydata([(-0.9989, -0.9989, -0.9498), (-0.9989, -0.9989, -0.9937), (-0.9989, 0.9989, -0.9498), (-0.9989, 0.9989, -0.9937), (0.9989, -0.9989, -0.9498), (0.9989, -0.9989, -0.9937), (0.9989, 0.9989, -0.9498), (0.9989, 0.9989, -0.9937), (-0.9989, -0.9989, -0.1212), (-0.9989, -0.9989, -0.1651), (-0.9989, 0.9989, -0.1212), (-0.9989, 0.9989, -0.1651), (0.9989, -0.9989, -0.1212), (0.9989, -0.9989, -0.1651), (0.9989, 0.9989, -0.1212), (0.9989, 0.9989, -0.1651), (-0.9989, -0.9989, 0.7074), (-0.9989, -0.9989, 0.6635), (-0.9989, 0.9989, 0.7074), (-0.9989, 0.9989, 0.6635), (0.9989, -0.9989, 0.7074), (0.9989, -0.9989, 0.6635), (0.9989, 0.9989, 0.7074), (0.9989, 0.9989, 0.6635), (-0.9989, -0.9989, 0.9953), (-0.9989, -0.9989, 0.9514), (-0.9989, 0.9989, 0.9953), (-0.9989, 0.9989, 0.9514), (0.9989, -0.9989, 0.9953), (0.9989, -0.9989, 0.9514), (0.9989, 0.9989, 0.9953), (0.9989, 0.9989, 0.9514), (0.9964, 0.9113, 1.099), (0.9964, 0.7761, 1.099), (0.9964, 0.9113, -1.096), (0.9964, 0.7761, -1.096), (1.044, 0.9113, 1.099), (1.044, 0.7761, 1.099), (1.044, 0.9113, -1.096), (1.044, 0.7761, -1.096), (-1.047, 0.9113, 1.099), (-1.047, 0.7761, 1.099), (-1.047, 0.9113, -1.096), (-1.047, 0.7761, -1.096), (-0.9995, 0.9113, 1.099), (-0.9995, 0.7761, 1.099), (-0.9995, 0.9113, -1.096), (-0.9995, 0.7761, -1.096), (-1.047, -0.7741, 1.099), (-1.047, -0.9093, 1.099), (-1.047, -0.7741, -1.096), (-1.047, -0.9093, -1.096), (-0.9995, -0.7741, 1.099), (-0.9995, -0.9093, 1.099), (-0.9995, -0.7741, -1.096), (-0.9995, -0.9093, -1.096), (0.9964, -0.7741, 1.099), (0.9964, -0.9093, 1.099), (0.9964, -0.7741, -1.096), (0.9964, -0.9093, -1.096), (1.044, -0.7741, 1.099), (1.044, -0.9093, 1.099), (1.044, -0.7741, -1.096), (1.044, -0.9093, -1.096), (-0.9682, 0.8956, -0.9498), (-0.9682, -0.8956, -0.9498), (0.9682, 0.8956, -0.9498), (0.9682, -0.8956, -0.9498), (-0.9682, 0.8956, -0.1212), (-0.9682, -0.8956, -0.1212), (0.9682, 0.8956, -0.1212), (0.9682, -0.8956, -0.1212), (-0.9682, 0.8956, 0.7074), (-0.9682, -0.8956, 0.7074), (0.9682, 0.8956, 0.7074), (0.9682, -0.8956, 0.7074), (-0.9682, 0.8956, 0.9953), (-0.9682, -0.8956, 0.9953), (0.9682, 0.8956, 0.9953), (0.9682, -0.8956, 0.9953), (0.9866, -1.049, -0.1863), (0.9866, 1.053, -0.1863), (0.9866, -1.049, 0.1989), (0.9866, 1.053, 0.1989), (0.9866, 1.053, -0.6292), (0.9866, -1.049, -0.6292), (0.9866, 1.053, -1.014), (0.9866, -1.049, -1.014), (1.034, 1.053, -0.6292), (1.034, -1.049, -0.6292), (1.034, 1.053, -1.014), (1.034, -1.049, -1.014), (1.034, 1.053, 0.1989), (1.034, -1.049, 0.1989), (1.034, 1.053, -0.1863), (1.034, -1.049, -0.1863), (0.9866, -1.049, 0.6332), (0.9866, 1.053, 0.6332), (0.9866, -1.049, 1.018), (0.9866, 1.053, 1.018), (1.034, 1.053, 1.018), (1.034, -1.049, 1.018), (1.034, 1.053, 0.6332), (1.034, -1.049, 0.6332), (-1.037, -1.049, -0.1863), (-1.037, 1.053, -0.1863), (-1.037, -1.049, 0.1989), (-1.037, 1.053, 0.1989), (-1.037, 1.053, -0.6292), (-1.037, -1.049, -0.6292), (-1.037, 1.053, -1.014), (-1.037, -1.049, -1.014), (-0.9896, 1.053, -0.6292), (-0.9896, -1.049, -0.6292), (-0.9896, 1.053, -1.014), (-0.9896, -1.049, -1.014), (-0.9896, 1.053, 0.1989), (-0.9896, -1.049, 0.1989), (-0.9896, 1.053, -0.1863), (-0.9896, -1.049, -0.1863), (-1.037, -1.049, 0.6332), (-1.037, 1.053, 0.6332), (-1.037, -1.049, 1.018), (-1.037, 1.053, 1.018), (-0.9896, 1.053, 1.018), (-0.9896, -1.049, 1.018), (-0.9896, 1.053, 0.6332), (-0.9896, -1.049, 0.6332)], [], [(0, 1, 3, 2), (2, 3, 7, 6), (6, 7, 5, 4), (4, 5, 1, 0), (24, 26, 76, 77), (7, 3, 1, 5), (8, 9, 11, 10), (10, 11, 15, 14), (14, 15, 13, 12), (12, 13, 9, 8), (30, 28, 79, 78), (15, 11, 9, 13), (16, 17, 19, 18), (18, 19, 23, 22), (22, 23, 21, 20), (20, 21, 17, 16), (18, 22, 74, 72), (23, 19, 17, 21), (24, 25, 27, 26), (26, 27, 31, 30), (30, 31, 29, 28), (28, 29, 25, 24), (8, 10, 68, 69), (31, 27, 25, 29), (32, 33, 35, 34), (34, 35, 39, 38), (38, 39, 37, 36), (36, 37, 33, 32), (34, 38, 36, 32), (39, 35, 33, 37), (40, 41, 43, 42), (42, 43, 47, 46), (46, 47, 45, 44), (44, 45, 41, 40), (42, 46, 44, 40), (47, 43, 41, 45), (48, 49, 51, 50), (50, 51, 55, 54), (54, 55, 53, 52), (52, 53, 49, 48), (50, 54, 52, 48), (55, 51, 49, 53), (56, 57, 59, 58), (58, 59, 63, 62), (62, 63, 61, 60), (60, 61, 57, 56), (58, 62, 60, 56), (63, 59, 57, 61), (64, 66, 67, 65), (68, 70, 71, 69), (72, 74, 75, 73), (76, 78, 79, 77), (6, 4, 67, 66), (12, 8, 69, 71), (0, 2, 64, 65), (10, 14, 70, 68), (22, 20, 75, 74), (28, 24, 77, 79), (16, 18, 72, 73), (4, 0, 65, 67), (26, 30, 78, 76), (2, 6, 66, 64), (14, 12, 71, 70), (20, 16, 73, 75), (83, 82, 80, 81), (84, 85, 87, 86), (86, 87, 91, 90), (90, 91, 89, 88), (88, 89, 85, 84), (86, 90, 88, 84), (91, 87, 85, 89), (81, 80, 95, 94), (94, 95, 93, 92), (92, 93, 82, 83), (81, 94, 92, 83), (95, 80, 82, 93), (99, 98, 96, 97), (97, 96, 103, 102), (102, 103, 101, 100), (100, 101, 98, 99), (97, 102, 100, 99), (103, 96, 98, 101), (107, 106, 104, 105), (108, 109, 111, 110), (110, 111, 115, 114), (114, 115, 113, 112), (112, 113, 109, 108), (110, 114, 112, 108), (115, 111, 109, 113), (105, 104, 119, 118), (118, 119, 117, 116), (116, 117, 106, 107), (105, 118, 116, 107), (119, 104, 106, 117), (123, 122, 120, 121), (121, 120, 127, 126), (126, 127, 125, 124), (124, 125, 122, 123), (121, 126, 124, 123), (127, 120, 122, 125)])
me_cube_027.polygons.foreach_set('material_index', [1, 1, 1, 1, 1, 1, 1, 1, 1, 1, 1, 1, 1, 1, 1, 1, 1, 1, 1, 1, 1, 1, 1, 1, 0, 0, 0, 0, 0, 0, 0, 0, 0, 0, 0, 0, 0, 0, 0, 0, 0, 0, 0, 0, 0, 0, 0, 0, 1, 1, 1, 1, 1, 1, 1, 1, 1, 1, 1, 1, 1, 1, 1, 1, 1, 1, 1, 1, 1, 1, 1, 1, 1, 1, 1, 1, 1, 1, 1, 1, 1, 1, 1, 1, 1, 1, 1, 1, 1, 1, 1, 1, 1, 1, 1, 1, 1, 1, 1, 1])
_uv = me_cube_027.uv_layers.new(name='UVMap')
_uv.uv.foreach_set('vector', [0.375, 0.0, 0.625, 0.0, 0.625, 0.25, 0.375, 0.25, 0.375, 0.25, 0.625, 0.25, 0.625, 0.5, 0.375, 0.5, 0.375, 0.5, 0.625, 0.5, 0.625, 0.75, 0.375, 0.75, 0.375, 0.75, 0.625, 0.75, 0.625, 1.0, 0.375, 1.0, 0.375, 0.0, 0.375, 0.25, 0.375, 0.25, 0.375, 0.0, 0.625, 0.5, 0.875, 0.5, 0.875, 0.75, 0.625, 0.75, 0.375, 0.0, 0.625, 0.0, 0.625, 0.25, 0.375, 0.25, 0.375, 0.25, 0.625, 0.25, 0.625, 0.5, 0.375, 0.5, 0.375, 0.5, 0.625, 0.5, 0.625, 0.75, 0.375, 0.75, 0.375, 0.75, 0.625, 0.75, 0.625, 1.0, 0.375, 1.0, 0.375, 0.5, 0.375, 0.75, 0.375, 0.75, 0.375, 0.5, 0.625, 0.5, 0.875, 0.5, 0.875, 0.75, 0.625, 0.75, 0.375, 0.0, 0.625, 0.0, 0.625, 0.25, 0.375, 0.25, 0.375, 0.25, 0.625, 0.25, 0.625, 0.5, 0.375, 0.5, 0.375, 0.5, 0.625, 0.5, 0.625, 0.75, 0.375, 0.75, 0.375, 0.75, 0.625, 0.75, 0.625, 1.0, 0.375, 1.0, 0.375, 0.25, 0.375, 0.5, 0.375, 0.5, 0.375, 0.25, 0.625, 0.5, 0.875, 0.5, 0.875, 0.75, 0.625, 0.75, 0.375, 0.0, 0.625, 0.0, 0.625, 0.25, 0.375, 0.25, 0.375, 0.25, 0.625, 0.25, 0.625, 0.5, 0.375, 0.5, 0.375, 0.5, 0.625, 0.5, 0.625, 0.75, 0.375, 0.75, 0.375, 0.75, 0.625, 0.75, 0.625, 1.0, 0.375, 1.0, 0.375, 0.0, 0.375, 0.25, 0.375, 0.25, 0.375, 0.0, 0.625, 0.5, 0.875, 0.5, 0.875, 0.75, 0.625, 0.75, 0.375, 0.0, 0.625, 0.0, 0.625, 0.25, 0.375, 0.25, 0.375, 0.25, 0.625, 0.25, 0.625, 0.5, 0.375, 0.5, 0.375, 0.5, 0.625, 0.5, 0.625, 0.75, 0.375, 0.75, 0.375, 0.75, 0.625, 0.75, 0.625, 1.0, 0.375, 1.0, 0.125, 0.5, 0.375, 0.5, 0.375, 0.75, 0.125, 0.75, 0.625, 0.5, 0.875, 0.5, 0.875, 0.75, 0.625, 0.75, 0.375, 0.0, 0.625, 0.0, 0.625, 0.25, 0.375, 0.25, 0.375, 0.25, 0.625, 0.25, 0.625, 0.5, 0.375, 0.5, 0.375, 0.5, 0.625, 0.5, 0.625, 0.75, 0.375, 0.75, 0.375, 0.75, 0.625, 0.75, 0.625, 1.0, 0.375, 1.0, 0.125, 0.5, 0.375, 0.5, 0.375, 0.75, 0.125, 0.75, 0.625, 0.5, 0.875, 0.5, 0.875, 0.75, 0.625, 0.75, 0.375, 0.0, 0.625, 0.0, 0.625, 0.25, 0.375, 0.25, 0.375, 0.25, 0.625, 0.25, 0.625, 0.5, 0.375, 0.5, 0.375, 0.5, 0.625, 0.5, 0.625, 0.75, 0.375, 0.75, 0.375, 0.75, 0.625, 0.75, 0.625, 1.0, 0.375, 1.0, 0.125, 0.5, 0.375, 0.5, 0.375, 0.75, 0.125, 0.75, 0.625, 0.5, 0.875, 0.5, 0.875, 0.75, 0.625, 0.75, 0.375, 0.0, 0.625, 0.0, 0.625, 0.25, 0.375, 0.25, 0.375, 0.25, 0.625, 0.25, 0.625, 0.5, 0.375, 0.5, 0.375, 0.5, 0.625, 0.5, 0.625, 0.75, 0.375, 0.75, 0.375, 0.75, 0.625, 0.75, 0.625, 1.0, 0.375, 1.0, 0.125, 0.5, 0.375, 0.5, 0.375, 0.75, 0.125, 0.75, 0.625, 0.5, 0.875, 0.5, 0.875, 0.75, 0.625, 0.75, 0.125, 0.5, 0.375, 0.5, 0.375, 0.75, 0.125, 0.75, 0.125, 0.5, 0.375, 0.5, 0.375, 0.75, 0.125, 0.75, 0.125, 0.5, 0.375, 0.5, 0.375, 0.75, 0.125, 0.75, 0.125, 0.5, 0.375, 0.5, 0.375, 0.75, 0.125, 0.75, 0.375, 0.5, 0.375, 0.75, 0.375, 0.75, 0.375, 0.5, 0.375, 0.75, 0.375, 1.0, 0.375, 1.0, 0.375, 0.75, 0.375, 0.0, 0.375, 0.25, 0.375, 0.25, 0.375, 0.0, 0.375, 0.25, 0.375, 0.5, 0.375, 0.5, 0.375, 0.25, 0.375, 0.5, 0.375, 0.75, 0.375, 0.75, 0.375, 0.5, 0.375, 0.75, 0.375, 1.0, 0.375, 1.0, 0.375, 0.75, 0.375, 0.0, 0.375, 0.25, 0.375, 0.25, 0.375, 0.0, 0.375, 0.75, 0.375, 1.0, 0.375, 1.0, 0.375, 0.75, 0.375, 0.25, 0.375, 0.5, 0.375, 0.5, 0.375, 0.25, 0.375, 0.25, 0.375, 0.5, 0.375, 0.5, 0.375, 0.25, 0.375, 0.5, 0.375, 0.75, 0.375, 0.75, 0.375, 0.5, 0.375, 0.75, 0.375, 1.0, 0.375, 1.0, 0.375, 0.75, 0.375, 0.0, 0.625, 0.0, 0.625, 0.25, 0.375, 0.25, 0.375, 0.0, 0.625, 0.0, 0.625, 0.25, 0.375, 0.25, 0.375, 0.25, 0.625, 0.25, 0.625, 0.5, 0.375, 0.5, 0.375, 0.5, 0.625, 0.5, 0.625, 0.75, 0.375, 0.75, 0.375, 0.75, 0.625, 0.75, 0.625, 1.0, 0.375, 1.0, 0.125, 0.5, 0.375, 0.5, 0.375, 0.75, 0.125, 0.75, 0.625, 0.5, 0.875, 0.5, 0.875, 0.75, 0.625, 0.75, 0.375, 0.25, 0.625, 0.25, 0.625, 0.5, 0.375, 0.5, 0.375, 0.5, 0.625, 0.5, 0.625, 0.75, 0.375, 0.75, 0.375, 0.75, 0.625, 0.75, 0.625, 1.0, 0.375, 1.0, 0.125, 0.5, 0.375, 0.5, 0.375, 0.75, 0.125, 0.75, 0.625, 0.5, 0.875, 0.5, 0.875, 0.75, 0.625, 0.75, 0.375, 0.0, 0.625, 0.0, 0.625, 0.25, 0.375, 0.25, 0.375, 0.25, 0.625, 0.25, 0.625, 0.5, 0.375, 0.5, 0.375, 0.5, 0.625, 0.5, 0.625, 0.75, 0.375, 0.75, 0.375, 0.75, 0.625, 0.75, 0.625, 1.0, 0.375, 1.0, 0.125, 0.5, 0.375, 0.5, 0.375, 0.75, 0.125, 0.75, 0.625, 0.5, 0.875, 0.5, 0.875, 0.75, 0.625, 0.75, 0.375, 0.0, 0.625, 0.0, 0.625, 0.25, 0.375, 0.25, 0.375, 0.0, 0.625, 0.0, 0.625, 0.25, 0.375, 0.25, 0.375, 0.25, 0.625, 0.25, 0.625, 0.5, 0.375, 0.5, 0.375, 0.5, 0.625, 0.5, 0.625, 0.75, 0.375, 0.75, 0.375, 0.75, 0.625, 0.75, 0.625, 1.0, 0.375, 1.0, 0.125, 0.5, 0.375, 0.5, 0.375, 0.75, 0.125, 0.75, 0.625, 0.5, 0.875, 0.5, 0.875, 0.75, 0.625, 0.75, 0.375, 0.25, 0.625, 0.25, 0.625, 0.5, 0.375, 0.5, 0.375, 0.5, 0.625, 0.5, 0.625, 0.75, 0.375, 0.75, 0.375, 0.75, 0.625, 0.75, 0.625, 1.0, 0.375, 1.0, 0.125, 0.5, 0.375, 0.5, 0.375, 0.75, 0.125, 0.75, 0.625, 0.5, 0.875, 0.5, 0.875, 0.75, 0.625, 0.75, 0.375, 0.0, 0.625, 0.0, 0.625, 0.25, 0.375, 0.25, 0.375, 0.25, 0.625, 0.25, 0.625, 0.5, 0.375, 0.5, 0.375, 0.5, 0.625, 0.5, 0.625, 0.75, 0.375, 0.75, 0.375, 0.75, 0.625, 0.75, 0.625, 1.0, 0.375, 1.0, 0.125, 0.5, 0.375, 0.5, 0.375, 0.75, 0.125, 0.75, 0.625, 0.5, 0.875, 0.5, 0.875, 0.75, 0.625, 0.75])
me_cube_027.materials.append(mat_metal__gray)
me_cube_027.materials.append(mat_terrazo_black)
me_cube_027.update()
me_cube_027.normals_split_custom_set([tuple(v) for v in zip(*[iter([1.0, 0.0, 0.0, 1.0, 0.0, 0.0, 1.0, 0.0, 0.0, 1.0, 0.0, 0.0, 0.0, -1.0, 0.0, 0.0, -1.0, 0.0, 0.0, -1.0, 0.0, 0.0, -1.0, 0.0, -1.0, 0.0, 0.0, -1.0, 0.0, 0.0, -1.0, 0.0, 0.0, -1.0, 0.0, 0.0, 0.0, 1.0, 0.0, 0.0, 1.0, 0.0, 0.0, 1.0, 0.0, 0.0, 1.0, 0.0, 0.0, 0.0, -1.0, 0.0, 0.0, -1.0, 0.0, 0.0, -1.0, 0.0, 0.0, -1.0, 0.0, 0.0, 1.0, 0.0, 0.0, 1.0, 0.0, 0.0, 1.0, 0.0, 0.0, 1.0, 1.0, 0.0, 0.0, 1.0, 0.0, 0.0, 1.0, 0.0, 0.0, 1.0, 0.0, 0.0, 0.0, -1.0, 0.0, 0.0, -1.0, 0.0, 0.0, -1.0, 0.0, 0.0, -1.0, 0.0, -1.0, 0.0, 0.0, -1.0, 0.0, 0.0, -1.0, 0.0, 0.0, -1.0, 0.0, 0.0, 0.0, 1.0, 0.0, 0.0, 1.0, 0.0, 0.0, 1.0, 0.0, 0.0, 1.0, 0.0, 0.0, 0.0, -1.0, 0.0, 0.0, -1.0, 0.0, 0.0, -1.0, 0.0, 0.0, -1.0, 0.0, 0.0, 1.0, 0.0, 0.0, 1.0, 0.0, 0.0, 1.0, 0.0, 0.0, 1.0, 1.0, 0.0, 0.0, 1.0, 0.0, 0.0, 1.0, 0.0, 0.0, 1.0, 0.0, 0.0, 0.0, -1.0, 0.0, 0.0, -1.0, 0.0, 0.0, -1.0, 0.0, 0.0, -1.0, 0.0, -1.0, 0.0, 0.0, -1.0, 0.0, 0.0, -1.0, 0.0, 0.0, -1.0, 0.0, 0.0, 0.0, 1.0, 0.0, 0.0, 1.0, 0.0, 0.0, 1.0, 0.0, 0.0, 1.0, 0.0, 0.0, 0.0, -1.0, 0.0, 0.0, -1.0, 0.0, 0.0, -1.0, 0.0, 0.0, -1.0, 0.0, 0.0, 1.0, 0.0, 0.0, 1.0, 0.0, 0.0, 1.0, 0.0, 0.0, 1.0, 1.0, 0.0, 0.0, 1.0, 0.0, 0.0, 1.0, 0.0, 0.0, 1.0, 0.0, 0.0, 0.0, -1.0, 0.0, 0.0, -1.0, 0.0, 0.0, -1.0, 0.0, 0.0, -1.0, 0.0, -1.0, 0.0, 0.0, -1.0, 0.0, 0.0, -1.0, 0.0, 0.0, -1.0, 0.0, 0.0, 0.0, 1.0, 0.0, 0.0, 1.0, 0.0, 0.0, 1.0, 0.0, 0.0, 1.0, 0.0, 0.0, 0.0, -1.0, 0.0, 0.0, -1.0, 0.0, 0.0, -1.0, 0.0, 0.0, -1.0, 0.0, 0.0, 1.0, 0.0, 0.0, 1.0, 0.0, 0.0, 1.0, 0.0, 0.0, 1.0, 1.0, 0.0, 0.0, 1.0, 0.0, 0.0, 1.0, 0.0, 0.0, 1.0, 0.0, 0.0, 0.0, 0.0, 1.0, 0.0, 0.0, 1.0, 0.0, 0.0, 1.0, 0.0, 0.0, 1.0, -1.0, 0.0, 0.0, -1.0, 0.0, 0.0, -1.0, 0.0, 0.0, -1.0, 0.0, 0.0, 0.0, 0.0, -1.0, 0.0, 0.0, -1.0, 0.0, 0.0, -1.0, 0.0, 0.0, -1.0, 0.0, -1.0, 0.0, 0.0, -1.0, 0.0, 0.0, -1.0, 0.0, 0.0, -1.0, 0.0, 0.0, 1.0, -3.573e-08, 0.0, 1.0, -3.573e-08, 0.0, 1.0, -3.573e-08, 0.0, 1.0, -3.573e-08, 1.0, 0.0, 0.0, 1.0, 0.0, 0.0, 1.0, 0.0, 0.0, 1.0, 0.0, 0.0, 0.0, 0.0, 1.0, 0.0, 0.0, 1.0, 0.0, 0.0, 1.0, 0.0, 0.0, 1.0, -1.0, 0.0, 0.0, -1.0, 0.0, 0.0, -1.0, 0.0, 0.0, -1.0, 0.0, 0.0, 0.0, 0.0, -1.0, 0.0, 0.0, -1.0, 0.0, 0.0, -1.0, 0.0, 0.0, -1.0, 0.0, -1.0, 0.0, 0.0, -1.0, 0.0, 0.0, -1.0, 0.0, 0.0, -1.0, 0.0, 0.0, 1.0, -7.146e-08, 0.0, 1.0, -7.146e-08, 0.0, 1.0, -7.146e-08, 0.0, 1.0, -7.146e-08, 1.0, 0.0, 0.0, 1.0, 0.0, 0.0, 1.0, 0.0, 0.0, 1.0, 0.0, 0.0, 0.0, 0.0, 1.0, 0.0, 0.0, 1.0, 0.0, 0.0, 1.0, 0.0, 0.0, 1.0, -1.0, 0.0, 0.0, -1.0, 0.0, 0.0, -1.0, 0.0, 0.0, -1.0, 0.0, 0.0, 0.0, 0.0, -1.0, 0.0, 0.0, -1.0, 0.0, 0.0, -1.0, 0.0, 0.0, -1.0, 0.0, -1.0, 0.0, 0.0, -1.0, 0.0, 0.0, -1.0, 0.0, 0.0, -1.0, 0.0, 0.0, 1.0, -3.573e-08, 0.0, 1.0, -3.573e-08, 0.0, 1.0, -3.573e-08, 0.0, 1.0, -3.573e-08, 1.0, 0.0, 0.0, 1.0, 0.0, 0.0, 1.0, 0.0, 0.0, 1.0, 0.0, 0.0, 0.0, 0.0, 1.0, 0.0, 0.0, 1.0, 0.0, 0.0, 1.0, 0.0, 0.0, 1.0, -1.0, 0.0, 0.0, -1.0, 0.0, 0.0, -1.0, 0.0, 0.0, -1.0, 0.0, 0.0, 0.0, 0.0, -1.0, 0.0, 0.0, -1.0, 0.0, 0.0, -1.0, 0.0, 0.0, -1.0, -0.05235, 0.05247, -0.9972, -0.05488, 0.05247, -0.9971, -0.04954, 0.04744, -0.9976, -0.04724, 0.04744, -0.9978, 0.0, 1.0, -3.573e-08, 0.0, 1.0, -3.573e-08, 0.0, 1.0, -3.573e-08, 0.0, 1.0, -3.573e-08, 0.0, 0.0, -1.0, 0.0, 0.0, -1.0, 0.0, 0.0, -1.0, 0.0, 0.0, -1.0, 0.0, 0.0, -1.0, 0.0, 0.0, -1.0, 0.0, 0.0, -1.0, 0.0, 0.0, -1.0, 0.0, 0.0, -1.0, 0.0, 0.0, -1.0, 0.0, 0.0, -1.0, 0.0, 0.0, -1.0, 0.0, 0.0, -1.0, 0.0, 0.0, -1.0, 0.0, 0.0, -1.0, 0.0, 0.0, -1.0, -2.05e-06, 0.0, -1.0, -2.05e-06, 0.0, -1.0, -2.05e-06, 0.0, -1.0, -2.05e-06, 0.0, -1.0, 0.0, 0.0, -1.0, 0.0, 0.0, -1.0, 0.0, 0.0, -1.0, 0.0, 0.0, -1.0, 2.05e-06, 0.0, -1.0, 2.05e-06, 0.0, -1.0, 2.05e-06, 0.0, -1.0, 2.05e-06, 0.0, -1.0, 0.0, 0.0, -1.0, 0.0, 0.0, -1.0, 0.0, 0.0, -1.0, 0.0, 0.0, -1.0, 0.0, 0.0, -1.0, 0.0, 0.0, -1.0, 0.0, 0.0, -1.0, 0.0, 0.0, -1.0, 0.0, -5.771e-07, -1.0, 0.0, -5.771e-07, -1.0, 0.0, -5.771e-07, -1.0, 0.0, -5.771e-07, -1.0, 0.0, 0.0, -1.0, 0.0, 0.0, -1.0, 0.0, 0.0, -1.0, 0.0, 0.0, -1.0, 0.0, 0.0, -1.0, 0.0, 0.0, -1.0, 0.0, 0.0, -1.0, 0.0, 0.0, -1.0, 0.0, 5.771e-07, -1.0, 0.0, 5.771e-07, -1.0, 0.0, 5.771e-07, -1.0, 0.0, 5.771e-07, -1.0, 0.0, 0.0, -1.0, 0.0, 0.0, -1.0, 0.0, 0.0, -1.0, 0.0, 0.0, -1.0, 0.0, 0.0, -1.0, 0.0, 0.0, -1.0, 0.0, 0.0, -1.0, 0.0, 0.0, -1.0, 0.0, 0.0, -1.0, 0.0, 0.0, -1.0, 0.0, 0.0, -1.0, 0.0, 0.0, -1.0, 1.0, 0.0, 0.0, 1.0, 0.0, 0.0, 1.0, 0.0, 0.0, 1.0, 0.0, 0.0, 1.0, 0.0, 0.0, 1.0, 0.0, 0.0, 1.0, 0.0, 0.0, 1.0, 0.0, 0.0, 0.0, 0.0, 1.0, 0.0, 0.0, 1.0, 0.0, 0.0, 1.0, 0.0, 0.0, 1.0, -1.0, 0.0, 0.0, -1.0, 0.0, 0.0, -1.0, 0.0, 0.0, -1.0, 0.0, 0.0, 0.0, 0.0, -1.0, 0.0, 0.0, -1.0, 0.0, 0.0, -1.0, 0.0, 0.0, -1.0, 0.0, -1.0, 0.0, 0.0, -1.0, 0.0, 0.0, -1.0, 0.0, 0.0, -1.0, 0.0, 0.0, 1.0, -9.974e-06, 0.0, 1.0, -9.974e-06, 0.0, 1.0, -9.974e-06, 0.0, 1.0, -9.974e-06, 0.0, 0.0, 1.0, 0.0, 0.0, 1.0, 0.0, 0.0, 1.0, 0.0, 0.0, 1.0, -1.0, 0.0, 0.0, -1.0, 0.0, 0.0, -1.0, 0.0, 0.0, -1.0, 0.0, 0.0, 0.0, 0.0, -1.0, 0.0, 0.0, -1.0, 0.0, 0.0, -1.0, 0.0, 0.0, -1.0, 0.0, -1.0, 0.0, 0.0, -1.0, 0.0, 0.0, -1.0, 0.0, 0.0, -1.0, 0.0, 0.0, 1.0, -9.974e-06, 0.0, 1.0, -9.974e-06, 0.0, 1.0, -9.974e-06, 0.0, 1.0, -9.974e-06, 1.0, 0.0, 0.0, 1.0, 0.0, 0.0, 1.0, 0.0, 0.0, 1.0, 0.0, 0.0, 0.0, 0.0, 1.0, 0.0, 0.0, 1.0, 0.0, 0.0, 1.0, 0.0, 0.0, 1.0, -1.0, 0.0, 0.0, -1.0, 0.0, 0.0, -1.0, 0.0, 0.0, -1.0, 0.0, 0.0, 0.0, 0.0, -1.0, 0.0, 0.0, -1.0, 0.0, 0.0, -1.0, 0.0, 0.0, -1.0, 0.0, -1.0, 0.0, 0.0, -1.0, 0.0, 0.0, -1.0, 0.0, 0.0, -1.0, 0.0, 0.0, 1.0, -9.974e-06, 0.0, 1.0, -9.974e-06, 0.0, 1.0, -9.974e-06, 0.0, 1.0, -9.974e-06, 1.0, 0.0, 0.0, 1.0, 0.0, 0.0, 1.0, 0.0, 0.0, 1.0, 0.0, 0.0, 1.0, 0.0, 0.0, 1.0, 0.0, 0.0, 1.0, 0.0, 0.0, 1.0, 0.0, 0.0, 0.0, 0.0, 1.0, 0.0, 0.0, 1.0, 0.0, 0.0, 1.0, 0.0, 0.0, 1.0, -1.0, 0.0, 0.0, -1.0, 0.0, 0.0, -1.0, 0.0, 0.0, -1.0, 0.0, 0.0, 0.0, 0.0, -1.0, 0.0, 0.0, -1.0, 0.0, 0.0, -1.0, 0.0, 0.0, -1.0, 0.0, -1.0, 0.0, 0.0, -1.0, 0.0, 0.0, -1.0, 0.0, 0.0, -1.0, 0.0, 0.0, 1.0, -9.974e-06, 0.0, 1.0, -9.974e-06, 0.0, 1.0, -9.974e-06, 0.0, 1.0, -9.974e-06, 0.0, 0.0, 1.0, 0.0, 0.0, 1.0, 0.0, 0.0, 1.0, 0.0, 0.0, 1.0, -1.0, 0.0, 0.0, -1.0, 0.0, 0.0, -1.0, 0.0, 0.0, -1.0, 0.0, 0.0, 0.0, 0.0, -1.0, 0.0, 0.0, -1.0, 0.0, 0.0, -1.0, 0.0, 0.0, -1.0, 0.0, -1.0, 0.0, 0.0, -1.0, 0.0, 0.0, -1.0, 0.0, 0.0, -1.0, 0.0, 0.0, 1.0, -9.974e-06, 0.0, 1.0, -9.974e-06, 0.0, 1.0, -9.974e-06, 0.0, 1.0, -9.974e-06, 1.0, 0.0, 0.0, 1.0, 0.0, 0.0, 1.0, 0.0, 0.0, 1.0, 0.0, 0.0, 0.0, 0.0, 1.0, 0.0, 0.0, 1.0, 0.0, 0.0, 1.0, 0.0, 0.0, 1.0, -1.0, 0.0, 0.0, -1.0, 0.0, 0.0, -1.0, 0.0, 0.0, -1.0, 0.0, 0.0, 0.0, 0.0, -1.0, 0.0, 0.0, -1.0, 0.0, 0.0, -1.0, 0.0, 0.0, -1.0, 0.0, -1.0, 0.0, 0.0, -1.0, 0.0, 0.0, -1.0, 0.0, 0.0, -1.0, 0.0, 0.0, 1.0, -9.974e-06, 0.0, 1.0, -9.974e-06, 0.0, 1.0, -9.974e-06, 0.0, 1.0, -9.974e-06])] * 3)])

# ---- objects
ob_cube_005 = bpy.data.objects.new('Cube.005', me_cube_027)

# ---- transforms, parenting, visibility, modifiers, constraints
ob_cube_005.location = (0.0, 0.0, 20.0)
ob_cube_005.scale = (20.0, 6.5, 20.0)

# ---- collection membership
col_rack.objects.link(ob_cube_005)

# ---- scene / render settings (as saved in the file)
scene.frame_start = 0; scene.frame_end = 90; scene.frame_set(0)
scene.render.engine = 'BLENDER_EEVEE_NEXT'
scene.render.image_settings.color_mode = 'RGB'
scene.cycles.samples = 1024
scene.cycles.sampling_pattern = 'TABULATED_SOBOL'
scene.cycles.use_light_tree = False
scene.cycles.bake_type = 'ROUGHNESS'
scene.eevee.use_raytracing = True
scene.view_settings.view_transform = 'Standard'
bpy.context.view_layer.update()

# ---- added for rendering (the .blend has no active camera and no usable light): camera, sun
cam_auto = bpy.data.cameras.new('AutoCamera')
cam_auto.lens = 50.0
cam_auto.sensor_width = 36.0
cam_auto.clip_end = 1009.1
ob_auto_camera = bpy.data.objects.new('AutoCamera', cam_auto)
scene.collection.objects.link(ob_auto_camera)
ob_auto_camera.location = (57.4679, -68.9847, 66.027)
ob_auto_camera.rotation_euler = (1.09748, -7.21219e-08, 0.694738)
scene.camera = ob_auto_camera
light_auto_sun = bpy.data.lights.new('AutoSun', 'SUN')
light_auto_sun.energy = 3.0
light_auto_sun.angle = 0.0523599
ob_auto_sun = bpy.data.objects.new('AutoSun', light_auto_sun)
scene.collection.objects.link(ob_auto_sun)
ob_auto_sun.rotation_euler = (0.872665, 0.174533, 0.523599)
bpy.context.view_layer.update()
